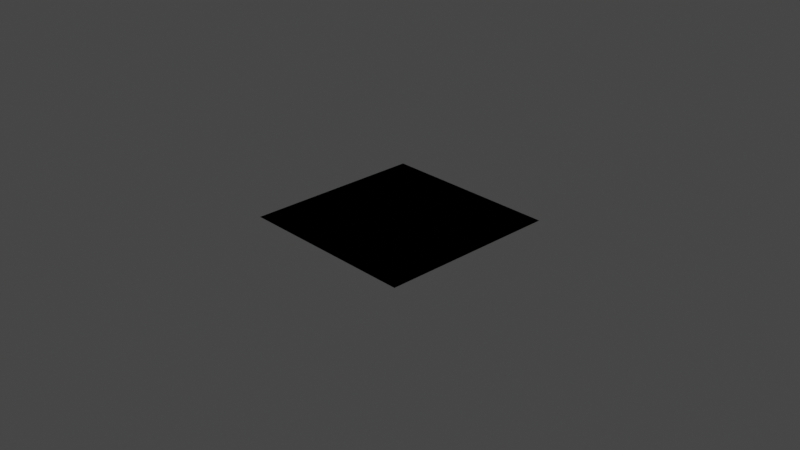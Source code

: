 # Source: tapeNormal.blend  (saved by Blender 2.82.7; exported with 4.5.12 LTS)
import bpy
from mathutils import Matrix  # noqa: F401  (used for matrix-valued properties, if any)

bpy.ops.wm.read_factory_settings(use_empty=True)
scene = bpy.context.scene
scene.name = 'Scene'

# ---- collections
col_collection = bpy.data.collections.new('Collection'); scene.collection.children.link(col_collection)

# ---- images (referenced by path relative to the original .blend; pixels are not part of the script)
import os
ASSET_DIR = os.environ.get("B2B_ASSET_DIR", "")  # directory of the original .blend (textures are referenced by path, not embedded)
HERE = os.path.dirname(os.path.abspath(__file__))  # packed textures are extracted next to this script under _unpacked/

def load_image(name, relpath, width, height, colorspace="sRGB"):
    """Load a texture the original file referenced (path relative to the .blend, or extracted next to this script)."""
    p = next((c for c in (os.path.join(HERE, relpath), os.path.join(ASSET_DIR, relpath)) if relpath and os.path.exists(c)), "")
    if p:
        img = bpy.data.images.load(p, check_existing=True)
        img.name = name
    else:  # same state as the original file: an image datablock whose file is absent (Cycles renders it pink)
        img = bpy.data.images.new(name, width, height)
        img.source = "FILE"
        img.filepath = "//" + (relpath or name)
    img.colorspace_settings.name = colorspace
    return img
img_normal = load_image('normal', 'tapeNormal.png', 1024, 1024, 'Non-Color')

# ---- materials (node trees are filled in below, after node groups)
mat_material_001 = bpy.data.materials.new('Material.001')
mat_material_002 = bpy.data.materials.new('Material.002')

# ---- material node trees
mat_material_001.use_nodes = True; mat_material_001.node_tree.nodes.clear()
_N = mat_material_001.node_tree.nodes; _L = mat_material_001.node_tree.links
n0 = _N.new('ShaderNodeOutputMaterial'); n0.name = 'Material Output'; n0.location = (-454, -36)
n1 = _N.new('ShaderNodeTexImage'); n1.name = 'Image Texture'; n1.location = (-1236, -87)
n1.image = img_normal
n2 = _N.new('ShaderNodeBsdfDiffuse'); n2.name = 'Diffuse BSDF'; n2.location = (-673, 23)
n2.inputs[0].default_value = (0.688, 0.8, 0.5614, 1.0)
n3 = _N.new('ShaderNodeNormalMap'); n3.name = 'Normal Map'; n3.location = (-887, -46)
n3.uv_map = 'UVMap'
_L.new(n2.outputs[0], n0.inputs[0])
n0.is_active_output = True
mat_material_002.use_nodes = True; mat_material_002.node_tree.nodes.clear()
_N = mat_material_002.node_tree.nodes; _L = mat_material_002.node_tree.links
n0 = _N.new('ShaderNodeTexImage'); n0.name = 'Image Texture'; n0.location = (-445, 145)
n0.image = img_normal
n1 = _N.new('ShaderNodeBsdfDiffuse'); n1.name = 'Diffuse BSDF'; n1.location = (-37, 165)
n1.inputs[0].default_value = (0.4888, 0.4888, 0.4888, 1.0)
n2 = _N.new('ShaderNodeOutputMaterial'); n2.name = 'Material Output'; n2.location = (254, 172)
_L.new(n1.outputs[0], n2.inputs[0])
_L.new(n0.outputs[0], n1.inputs[2])
n2.is_active_output = True

# ---- world
world_world = bpy.data.worlds.new('World'); scene.world = world_world
world_world.use_nodes = True; world_world.node_tree.nodes.clear()
_N = world_world.node_tree.nodes; _L = world_world.node_tree.links
n0 = _N.new('ShaderNodeOutputWorld'); n0.name = 'World Output'; n0.location = (300, 300)
n1 = _N.new('ShaderNodeBackground'); n1.name = 'Background'; n1.location = (10, 300)
n1.inputs[0].default_value = (0.05088, 0.05088, 0.05088, 1.0)
_L.new(n1.outputs[0], n0.inputs[0])
n0.is_active_output = True
world_world.color = (0.05088, 0.05088, 0.05088)
world_world.use_sun_shadow = False
world_world.sun_shadow_jitter_overblur = 0.0

# ---- cameras
cam_camera = bpy.data.cameras.new('Camera')
cam_camera.clip_end = 100.0
cam_camera.ortho_scale = 7.314

# ---- lights
light_light = bpy.data.lights.new('Light', 'POINT')
light_light.transmission_factor = 0.0
light_light.energy = 1000.0
light_light.shadow_soft_size = 0.1
light_light.shadow_maximum_resolution = 0.006
light_light.use_absolute_resolution = True

# ---- meshes
me_plane = bpy.data.meshes.new('Plane')
me_plane.from_pydata([(-1.0, -1.0, 0.0), (1.0, -1.0, 0.0), (-1.0, 1.0, 0.0), (1.0, 1.0, 0.0)], [], [(0, 1, 3, 2)])
_uv = me_plane.uv_layers.new(name='UVMap')
_uv.uv.foreach_set('vector', [0.9999, 0.9999, 0.0001001, 0.9999, 9.998e-05, 0.0001001, 0.9999, 9.998e-05])
me_plane.materials.append(mat_material_001)
me_plane.use_remesh_fix_poles = True
me_plane.use_remesh_preserve_attributes = False
me_plane.use_mirror_vertex_groups = False
me_plane.update()
me_plane_002 = bpy.data.meshes.new('Plane.002')
me_plane_002.from_pydata([(-1.0, -1.0, 0.0), (1.0, -1.0, 0.0), (-1.0, 1.0, 0.0), (1.0, 1.0, 0.0)], [], [(0, 1, 3, 2)])
_uv = me_plane_002.uv_layers.new(name='UVMap')
_uv.uv.foreach_set('vector', [0.9999, 0.9999, 0.0001001, 0.9999, 9.998e-05, 0.0001001, 0.9999, 9.998e-05])
me_plane_002.materials.append(mat_material_002)
me_plane_002.use_remesh_fix_poles = True
me_plane_002.use_remesh_preserve_attributes = False
me_plane_002.use_mirror_vertex_groups = False
me_plane_002.update()

# ---- objects
ob_light = bpy.data.objects.new('Light', light_light)
ob_camera = bpy.data.objects.new('Camera', cam_camera)
ob_plane_highdetai = bpy.data.objects.new('Plane.highdetai', me_plane)
ob_plane_001 = bpy.data.objects.new('Plane.001', me_plane_002)

# ---- transforms, parenting, visibility, modifiers, constraints
ob_light.location = (-2.634, 2.739, 1.027)
ob_light.rotation_euler = (-1.747, 0.844, 1.033)
ob_light.lock_rotations_4d = False
ob_light.empty_display_type = 'ARROWS'
ob_light.color = (0.0, 0.0, 0.0, 0.0)
ob_light.lineart.crease_threshold = 0.0
ob_camera.location = (7.359, -6.926, 4.958)
ob_camera.rotation_euler = (1.109, 0.0, 0.8149)
ob_camera.lock_rotations_4d = False
ob_camera.empty_display_type = 'ARROWS'
ob_camera.color = (0.0, 0.0, 0.0, 0.0)
ob_camera.display_type = 'WIRE'
ob_camera.lineart.crease_threshold = 0.0
ob_plane_highdetai.location = (0.0, 0.0, 0.0)
ob_plane_highdetai.rotation_euler = (0.0, -0.0, -3.142)
ob_plane_highdetai.lineart.crease_threshold = 0.0
_m = ob_plane_highdetai.modifiers.new('Multires', 'MULTIRES')
_m.uv_smooth = 'NONE'
_m.quality = 3
_m.levels = 8
_m.sculpt_levels = 6
_m.render_levels = 8
_m.show_only_control_edges = False
ob_plane_001.location = (0.0, 0.0, 0.0)
ob_plane_001.rotation_euler = (0.0, -0.0, -3.142)
ob_plane_001.lineart.crease_threshold = 0.0
_m = ob_plane_001.modifiers.new('Multires', 'MULTIRES')
_m.uv_smooth = 'NONE'
_m.quality = 3
_m.sculpt_levels = 6
_m.render_levels = 8
_m.show_only_control_edges = False

# ---- collection membership
col_collection.objects.link(ob_light)
col_collection.objects.link(ob_camera)
col_collection.objects.link(ob_plane_highdetai)
col_collection.objects.link(ob_plane_001)

# ---- scene / render settings (as saved in the file)
scene.camera = ob_camera
scene.frame_start = 1; scene.frame_end = 250; scene.frame_set(71)
scene.render.engine = 'CYCLES'
scene.cycles.use_denoising = False
scene.cycles.samples = 1
scene.cycles.sampling_pattern = 'TABULATED_SOBOL'
scene.cycles.use_adaptive_sampling = False
scene.cycles.use_light_tree = False
scene.cycles.bake_type = 'NORMAL'
scene.view_settings.view_transform = 'Filmic'
bpy.context.view_layer.update()
